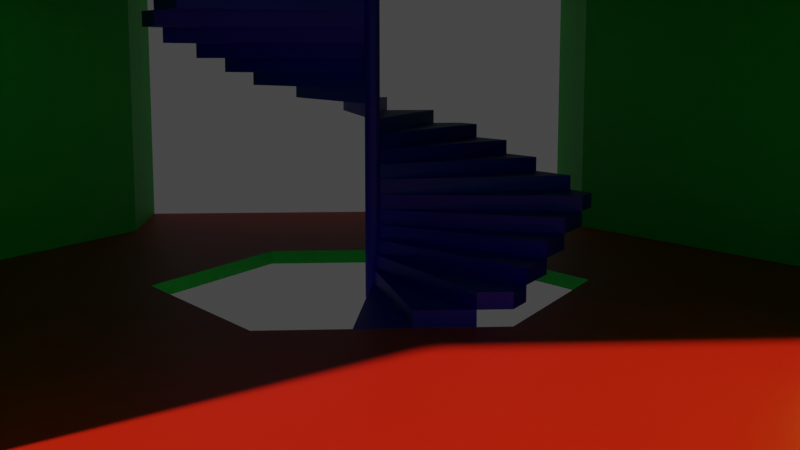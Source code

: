 # Source: hex_vestibule.blend  (saved by Blender 3.1.7; exported with 4.5.12 LTS)
import bpy
from mathutils import Matrix  # noqa: F401  (used for matrix-valued properties, if any)

bpy.ops.wm.read_factory_settings(use_empty=True)
scene = bpy.context.scene
scene.name = 'Scene'

# ---- collections
col_vestibule = bpy.data.collections.new('Vestibule'); scene.collection.children.link(col_vestibule)
col_reference = bpy.data.collections.new('Reference'); scene.collection.children.link(col_reference)
col_reference.hide_render = True

# ---- materials (node trees are filled in below, after node groups)
mat_material_001 = bpy.data.materials.new('Material.001')
mat_material_001.use_transparent_shadow = False
mat_material_002 = bpy.data.materials.new('Material.002')
mat_material_002.use_transparent_shadow = False
mat_material_003 = bpy.data.materials.new('Material.003')
mat_material_003.use_transparent_shadow = False

# ---- material node trees
mat_material_001.use_nodes = True; mat_material_001.node_tree.nodes.clear()
_N = mat_material_001.node_tree.nodes; _L = mat_material_001.node_tree.links
n0 = _N.new('ShaderNodeBsdfPrincipled'); n0.name = 'Principled BSDF'; n0.location = (10, 300)
n0.distribution = 'GGX'
n0.subsurface_method = 'BURLEY'
n0.inputs[0].default_value = (0.8, 0.01542, 0.0, 1.0)
n0.inputs[3].default_value = 1.45
n0.inputs[27].default_value = (0.0, 0.0, 0.0, 1.0)
n0.inputs[28].default_value = 1.0
n1 = _N.new('ShaderNodeOutputMaterial'); n1.name = 'Material Output'; n1.location = (300, 300)
_L.new(n0.outputs[0], n1.inputs[0])
n1.is_active_output = True
mat_material_002.use_nodes = True; mat_material_002.node_tree.nodes.clear()
_N = mat_material_002.node_tree.nodes; _L = mat_material_002.node_tree.links
n0 = _N.new('ShaderNodeBsdfPrincipled'); n0.name = 'Principled BSDF'; n0.location = (10, 300)
n0.distribution = 'GGX'
n0.subsurface_method = 'BURLEY'
n0.inputs[0].default_value = (0.0, 0.8, 0.05327, 1.0)
n0.inputs[3].default_value = 1.45
n0.inputs[27].default_value = (0.0, 0.0, 0.0, 1.0)
n0.inputs[28].default_value = 1.0
n1 = _N.new('ShaderNodeOutputMaterial'); n1.name = 'Material Output'; n1.location = (300, 300)
_L.new(n0.outputs[0], n1.inputs[0])
n1.is_active_output = True
mat_material_003.use_nodes = True; mat_material_003.node_tree.nodes.clear()
_N = mat_material_003.node_tree.nodes; _L = mat_material_003.node_tree.links
n0 = _N.new('ShaderNodeBsdfPrincipled'); n0.name = 'Principled BSDF'; n0.location = (10, 300)
n0.distribution = 'GGX'
n0.subsurface_method = 'BURLEY'
n0.inputs[0].default_value = (0.00799, 0.0, 0.8, 1.0)
n0.inputs[3].default_value = 1.45
n0.inputs[27].default_value = (0.0, 0.0, 0.0, 1.0)
n0.inputs[28].default_value = 1.0
n1 = _N.new('ShaderNodeOutputMaterial'); n1.name = 'Material Output'; n1.location = (300, 300)
_L.new(n0.outputs[0], n1.inputs[0])
n1.is_active_output = True

# ---- world
world_world = bpy.data.worlds.new('World'); scene.world = world_world
world_world.use_nodes = True; world_world.node_tree.nodes.clear()
_N = world_world.node_tree.nodes; _L = world_world.node_tree.links
n0 = _N.new('ShaderNodeOutputWorld'); n0.name = 'World Output'; n0.location = (300, 300)
n1 = _N.new('ShaderNodeBackground'); n1.name = 'Background'; n1.location = (10, 300)
n1.inputs[0].default_value = (0.05088, 0.05088, 0.05088, 1.0)
_L.new(n1.outputs[0], n0.inputs[0])
n0.is_active_output = True
world_world.color = (0.05088, 0.05088, 0.05088)
world_world.use_sun_shadow = False
world_world.sun_shadow_jitter_overblur = 0.0

# ---- cameras
cam_camera = bpy.data.cameras.new('Camera')
cam_camera.clip_end = 100.0
cam_camera.ortho_scale = 7.314

# ---- meshes
me_circle = bpy.data.meshes.new('Circle')
me_circle.from_pydata([(3.421, -1.975, 2.3), (3.421, -1.975, 0.0), (-3.421, -1.975, 0.0), (3.453e-07, -3.337, 0.0), (-3.421, 0.0, 0.0), (3.421, 0.0, 0.0), (-3.421, -1.975, 2.3), (3.453e-07, -3.337, 2.3), (2.395, -1.975, 2.3), (-2.395, -1.975, 2.3), (2.395, -1.975, 0.0), (-2.395, -1.975, 0.0), (1.177e-07, -1.975, 0.0), (8.829e-08, -1.481, 0.0), (-1.283, -0.7406, 0.0), (1.283, 0.0, 0.0), (-1.283, 0.0, 0.0), (1.283, -0.7406, 0.0), (3.421, 0.0, 2.3), (-3.421, 0.0, 2.3), (-1.283, 0.0, 2.3), (-1.283, -0.7406, 2.3), (1.295e-07, -1.481, 2.3), (1.283, -0.7406, 2.3), (1.283, 0.0, 2.3), (8.829e-08, -1.481, -0.1), (-1.283, -0.7406, -0.1), (1.283, 0.0, -0.1), (-1.283, 0.0, -0.1), (1.283, -0.7406, -0.1), (3.465, -1.975, 2.3), (3.465, -1.975, 0.0), (3.465, 0.0, 0.0), (3.465, 0.0, 2.3), (-3.465, -1.975, 0.0), (-3.465, 0.0, 0.0), (-3.465, -1.975, 2.3), (-3.465, 0.0, 2.3)], [], [(11, 9, 7, 3), (9, 11, 2, 6), (0, 1, 10, 8), (17, 1, 5, 15), (2, 11, 12, 13, 14), (4, 2, 14, 16), (13, 12, 10, 1, 17), (3, 10, 12, 11), (24, 18, 0, 23), (7, 22, 23, 0, 8), (9, 6, 21, 22, 7), (6, 19, 20, 21), (14, 13, 25, 26), (13, 17, 29, 25), (16, 14, 26, 28), (17, 15, 27, 29), (0, 18, 33, 30), (5, 1, 31, 32), (1, 0, 30, 31), (19, 6, 36, 37), (6, 2, 34, 36), (2, 4, 35, 34), (7, 8, 10, 3)])
me_circle.polygons.foreach_set('material_index', [1, 1, 1, 0, 0, 0, 0, 0, 1, 1, 1, 1, 1, 1, 1, 1, 1, 0, 1, 1, 1, 0, 1])
_uv = me_circle.uv_layers.new(name='UVMap')
_uv.uv.foreach_set('vector', [0.7354, 0.1179, 0.9885, 0.1179, 0.9885, 0.4211, 0.7354, 0.4211, 0.9885, 0.1179, 0.7354, 0.1179, 0.7354, 0.004926, 0.9885, 0.004926, 0.9885, 0.8372, 0.7354, 0.8372, 0.7354, 0.7243, 0.9885, 0.7243, 0.6536, 0.2402, 0.5177, 0.004925, 0.7351, 0.004925, 0.7351, 0.2402, 0.5177, 0.7579, 0.5177, 0.6449, 0.5177, 0.3814, 0.5721, 0.3814, 0.6536, 0.5226, 0.7351, 0.7579, 0.5177, 0.7579, 0.6536, 0.5226, 0.7351, 0.5226, 0.5721, 0.3814, 0.5177, 0.3814, 0.5177, 0.1179, 0.5177, 0.004925, 0.6536, 0.2402, 0.3678, 0.3814, 0.5177, 0.1179, 0.5177, 0.3814, 0.5177, 0.6449, 0.3675, 0.5226, 0.3675, 0.7579, 0.1501, 0.7579, 0.2859, 0.5226, 0.0001593, 0.3814, 0.2044, 0.3814, 0.2859, 0.5226, 0.1501, 0.7579, 0.1501, 0.6449, 0.1501, 0.1179, 0.1501, 0.004925, 0.2859, 0.2402, 0.2044, 0.3814, 0.0001593, 0.3814, 0.1501, 0.004925, 0.3675, 0.004925, 0.3675, 0.2402, 0.2859, 0.2402, 0.9998, 0.08167, 0.9998, 0.2447, 0.9888, 0.2447, 0.9888, 0.08167, 0.9998, 0.2447, 0.9998, 0.4077, 0.9888, 0.4077, 0.9888, 0.2447, 0.9998, 0.0001594, 0.9998, 0.08167, 0.9888, 0.08167, 0.9888, 0.0001593, 0.9998, 0.4077, 0.9998, 0.4892, 0.9888, 0.4892, 0.9888, 0.4077, 0.1501, 0.7579, 0.3675, 0.7579, 0.3675, 0.7626, 0.1501, 0.7626, 0.7351, 0.004925, 0.5177, 0.004925, 0.5177, 0.0001596, 0.7351, 0.0001593, 0.7354, 0.8372, 0.9885, 0.8372, 0.9885, 0.842, 0.7354, 0.842, 0.3675, 0.004925, 0.1501, 0.004925, 0.1501, 0.0001596, 0.3675, 0.0001593, 0.9885, 0.004926, 0.7354, 0.004926, 0.7354, 0.0001607, 0.9885, 0.0001593, 0.5177, 0.7579, 0.7351, 0.7579, 0.7351, 0.7626, 0.5177, 0.7626, 0.9885, 0.4211, 0.9885, 0.7243, 0.7354, 0.7243, 0.7354, 0.4211])
me_circle.materials.append(mat_material_001)
me_circle.materials.append(mat_material_002)
me_circle.use_remesh_fix_poles = True
me_circle.use_remesh_preserve_attributes = False
me_circle.update()
me_cylinder_001 = bpy.data.meshes.new('Cylinder.001')
me_cylinder_001.from_pydata([(-0.006526, 0.04957, -0.1), (-0.006526, 0.04957, 0.0), (0.006526, 0.04957, -0.1), (0.006526, 0.04957, 0.0), (0.01913, 0.04619, -0.1), (0.01913, 0.04619, 0.0), (0.03044, 0.03967, -0.1), (0.03044, 0.03967, 0.0), (0.03967, 0.03044, -0.1), (0.03967, 0.03044, 0.0), (0.04619, 0.01913, -0.1), (0.04619, 0.01913, 0.0), (0.04957, 0.006526, -0.1), (0.04957, 0.006526, 0.0), (0.04957, -0.006526, -0.1), (0.04957, -0.006526, 0.0), (0.04619, -0.01913, -0.1), (0.04619, -0.01913, 0.0), (0.03967, -0.03044, -0.1), (0.03967, -0.03044, 0.0), (0.03044, -0.03967, -0.1), (0.03044, -0.03967, 0.0), (0.01913, -0.04619, -0.1), (0.01913, -0.04619, 0.0), (0.006526, -0.04957, -0.1), (0.006526, -0.04957, 0.0), (-0.006526, -0.04957, -0.1), (-0.006526, -0.04957, 0.0), (-0.01913, -0.04619, -0.1), (-0.01913, -0.04619, 0.0), (-0.03044, -0.03967, -0.1), (-0.03044, -0.03967, 0.0), (-0.03967, -0.03044, -0.1), (-0.03967, -0.03044, 0.0), (-0.04619, -0.01913, -0.1), (-0.04619, -0.01913, 0.0), (-0.04957, -0.006526, -0.1), (-0.04957, -0.006526, 0.0), (-0.04957, 0.006526, -0.1), (-0.04957, 0.006526, 0.0), (-0.04619, 0.01913, -0.1), (-0.04619, 0.01913, 0.0), (-0.03967, 0.03044, -0.1), (-0.03967, 0.03044, 0.0), (-0.03044, 0.03967, -0.1), (-0.03044, 0.03967, 0.0), (-0.01913, 0.04619, -0.1), (-0.01913, 0.04619, 0.0), (1.809, 0.2382, 0.0), (1.809, 0.2382, -0.1), (1.809, -0.2382, -0.1), (1.809, -0.2382, 0.0)], [], [(0, 1, 3, 2), (2, 3, 5, 4), (4, 5, 7, 6), (6, 7, 9, 8), (8, 9, 11, 10), (10, 11, 13, 12), (14, 12, 49, 50), (14, 15, 17, 16), (16, 17, 19, 18), (18, 19, 21, 20), (20, 21, 23, 22), (22, 23, 25, 24), (24, 25, 27, 26), (26, 27, 29, 28), (28, 29, 31, 30), (30, 31, 33, 32), (32, 33, 35, 34), (34, 35, 37, 36), (36, 37, 39, 38), (38, 39, 41, 40), (40, 41, 43, 42), (42, 43, 45, 44), (44, 45, 47, 46), (46, 47, 1, 0), (49, 48, 51, 50), (13, 15, 51, 48), (12, 13, 48, 49), (15, 14, 50, 51)])
_uv = me_cylinder_001.uv_layers.new(name='UVMap')
_uv.uv.foreach_set('vector', [0.7169, 0.213, 0.8129, 0.213, 0.8129, 0.2256, 0.7169, 0.2256, 0.7169, 0.2256, 0.8129, 0.2256, 0.8129, 0.2381, 0.7169, 0.2381, 0.7169, 0.2381, 0.8129, 0.2381, 0.8129, 0.2506, 0.7169, 0.2506, 0.7169, 0.2506, 0.8129, 0.2506, 0.8129, 0.2631, 0.7169, 0.2631, 0.7169, 0.2631, 0.8129, 0.2631, 0.8129, 0.2757, 0.7169, 0.2757, 0.7169, 0.2757, 0.8129, 0.2757, 0.8129, 0.2882, 0.7169, 0.2882, 0.6047, 0.03069, 0.6211, 0.03284, 0.6211, 0.9693, 0.3664, 0.9358, 0.7169, 0.0001013, 0.8129, 0.0001014, 0.8129, 0.01263, 0.7169, 0.01263, 0.7169, 0.01263, 0.8129, 0.01263, 0.8129, 0.02515, 0.7169, 0.02515, 0.7169, 0.02515, 0.8129, 0.02515, 0.8129, 0.03768, 0.7169, 0.03768, 0.7169, 0.03768, 0.8129, 0.03768, 0.8129, 0.0502, 0.7169, 0.0502, 0.7169, 0.0502, 0.8129, 0.0502, 0.8129, 0.06273, 0.7169, 0.06273, 0.7169, 0.06273, 0.8129, 0.06273, 0.8129, 0.07526, 0.7169, 0.07526, 0.7169, 0.07526, 0.8129, 0.07526, 0.8129, 0.08778, 0.7169, 0.08778, 0.7169, 0.08778, 0.8129, 0.08778, 0.8129, 0.1003, 0.7169, 0.1003, 0.7169, 0.1003, 0.8129, 0.1003, 0.8129, 0.1128, 0.7169, 0.1128, 0.7169, 0.1128, 0.8129, 0.1128, 0.8129, 0.1254, 0.7169, 0.1254, 0.7169, 0.1254, 0.8129, 0.1254, 0.8129, 0.1379, 0.7169, 0.1379, 0.7169, 0.1379, 0.8129, 0.1379, 0.8129, 0.1504, 0.7169, 0.1504, 0.7169, 0.1504, 0.8129, 0.1504, 0.8129, 0.1629, 0.7169, 0.1629, 0.7169, 0.1629, 0.8129, 0.1629, 0.8129, 0.1755, 0.7169, 0.1755, 0.7169, 0.1755, 0.8129, 0.1755, 0.8129, 0.188, 0.7169, 0.188, 0.7169, 0.188, 0.8129, 0.188, 0.8129, 0.2005, 0.7169, 0.2005, 0.7169, 0.2005, 0.8129, 0.2005, 0.8129, 0.213, 0.7169, 0.213, 0.0001013, 0.9026, 0.03629, 0.8142, 0.274, 0.9115, 0.2378, 0.9999, 0.4971, 0.0001013, 0.5123, 0.006353, 0.274, 0.9115, 0.03629, 0.8142, 0.6211, 0.03284, 0.7167, 0.03284, 0.7167, 0.9693, 0.6211, 0.9693, 0.5123, 0.006353, 0.6047, 0.03069, 0.3664, 0.9358, 0.274, 0.9115])
me_cylinder_001.materials.append(mat_material_003)
me_cylinder_001.use_remesh_fix_poles = True
me_cylinder_001.use_remesh_preserve_attributes = False
me_cylinder_001.update()
me_cylinder = bpy.data.meshes.new('Cylinder')
me_cylinder.from_pydata([(0.0, 0.25, -0.9), (0.0, 0.25, 0.9), (0.04877, 0.2452, -0.9), (0.04877, 0.2452, 0.9), (0.09567, 0.231, -0.9), (0.09567, 0.231, 0.9), (0.1389, 0.2079, -0.9), (0.1389, 0.2079, 0.9), (0.1768, 0.1768, -0.9), (0.1768, 0.1768, 0.9), (0.2079, 0.1389, -0.9), (0.2079, 0.1389, 0.9), (0.231, 0.09567, -0.9), (0.231, 0.09567, 0.9), (0.2452, 0.04877, -0.9), (0.2452, 0.04877, 0.9), (0.25, -1.093e-08, -0.9), (0.25, -1.093e-08, 0.9), (0.2452, -0.04877, -0.9), (0.2452, -0.04877, 0.9), (0.231, -0.09567, -0.9), (0.231, -0.09567, 0.9), (0.2079, -0.1389, -0.9), (0.2079, -0.1389, 0.9), (0.1768, -0.1768, -0.9), (0.1768, -0.1768, 0.9), (0.1389, -0.2079, -0.9), (0.1389, -0.2079, 0.9), (0.09567, -0.231, -0.9), (0.09567, -0.231, 0.9), (0.04877, -0.2452, -0.9), (0.04877, -0.2452, 0.9), (-2.186e-08, -0.25, -0.9), (-2.186e-08, -0.25, 0.9), (-0.04877, -0.2452, -0.9), (-0.04877, -0.2452, 0.9), (-0.09567, -0.231, -0.9), (-0.09567, -0.231, 0.9), (-0.1389, -0.2079, -0.9), (-0.1389, -0.2079, 0.9), (-0.1768, -0.1768, -0.9), (-0.1768, -0.1768, 0.9), (-0.2079, -0.1389, -0.9), (-0.2079, -0.1389, 0.9), (-0.231, -0.09567, -0.9), (-0.231, -0.09567, 0.9), (-0.2452, -0.04877, -0.9), (-0.2452, -0.04877, 0.9), (-0.25, 2.981e-09, -0.9), (-0.25, 2.981e-09, 0.9), (-0.2452, 0.04877, -0.9), (-0.2452, 0.04877, 0.9), (-0.231, 0.09567, -0.9), (-0.231, 0.09567, 0.9), (-0.2079, 0.1389, -0.9), (-0.2079, 0.1389, 0.9), (-0.1768, 0.1768, -0.9), (-0.1768, 0.1768, 0.9), (-0.1389, 0.2079, -0.9), (-0.1389, 0.2079, 0.9), (-0.09567, 0.231, -0.9), (-0.09567, 0.231, 0.9), (-0.04877, 0.2452, -0.9), (-0.04877, 0.2452, 0.9)], [], [(0, 1, 3, 2), (2, 3, 5, 4), (4, 5, 7, 6), (6, 7, 9, 8), (8, 9, 11, 10), (10, 11, 13, 12), (12, 13, 15, 14), (14, 15, 17, 16), (16, 17, 19, 18), (18, 19, 21, 20), (20, 21, 23, 22), (22, 23, 25, 24), (24, 25, 27, 26), (26, 27, 29, 28), (28, 29, 31, 30), (30, 31, 33, 32), (32, 33, 35, 34), (34, 35, 37, 36), (36, 37, 39, 38), (38, 39, 41, 40), (40, 41, 43, 42), (42, 43, 45, 44), (44, 45, 47, 46), (46, 47, 49, 48), (48, 49, 51, 50), (50, 51, 53, 52), (52, 53, 55, 54), (54, 55, 57, 56), (56, 57, 59, 58), (58, 59, 61, 60), (3, 1, 63, 61, 59, 57, 55, 53, 51, 49, 47, 45, 43, 41, 39, 37, 35, 33, 31, 29, 27, 25, 23, 21, 19, 17, 15, 13, 11, 9, 7, 5), (60, 61, 63, 62), (62, 63, 1, 0), (0, 2, 4, 6, 8, 10, 12, 14, 16, 18, 20, 22, 24, 26, 28, 30, 32, 34, 36, 38, 40, 42, 44, 46, 48, 50, 52, 54, 56, 58, 60, 62)])
_uv = me_cylinder.uv_layers.new(name='UVMap')
_uv.uv.foreach_set('vector', [1.0, 0.5, 1.0, 1.0, 0.9688, 1.0, 0.9688, 0.5, 0.9688, 0.5, 0.9688, 1.0, 0.9375, 1.0, 0.9375, 0.5, 0.9375, 0.5, 0.9375, 1.0, 0.9062, 1.0, 0.9062, 0.5, 0.9062, 0.5, 0.9062, 1.0, 0.875, 1.0, 0.875, 0.5, 0.875, 0.5, 0.875, 1.0, 0.8438, 1.0, 0.8438, 0.5, 0.8438, 0.5, 0.8438, 1.0, 0.8125, 1.0, 0.8125, 0.5, 0.8125, 0.5, 0.8125, 1.0, 0.7812, 1.0, 0.7812, 0.5, 0.7812, 0.5, 0.7812, 1.0, 0.75, 1.0, 0.75, 0.5, 0.75, 0.5, 0.75, 1.0, 0.7188, 1.0, 0.7188, 0.5, 0.7188, 0.5, 0.7188, 1.0, 0.6875, 1.0, 0.6875, 0.5, 0.6875, 0.5, 0.6875, 1.0, 0.6562, 1.0, 0.6562, 0.5, 0.6562, 0.5, 0.6562, 1.0, 0.625, 1.0, 0.625, 0.5, 0.625, 0.5, 0.625, 1.0, 0.5938, 1.0, 0.5938, 0.5, 0.5938, 0.5, 0.5938, 1.0, 0.5625, 1.0, 0.5625, 0.5, 0.5625, 0.5, 0.5625, 1.0, 0.5312, 1.0, 0.5312, 0.5, 0.5312, 0.5, 0.5312, 1.0, 0.5, 1.0, 0.5, 0.5, 0.5, 0.5, 0.5, 1.0, 0.4688, 1.0, 0.4688, 0.5, 0.4688, 0.5, 0.4688, 1.0, 0.4375, 1.0, 0.4375, 0.5, 0.4375, 0.5, 0.4375, 1.0, 0.4062, 1.0, 0.4062, 0.5, 0.4062, 0.5, 0.4062, 1.0, 0.375, 1.0, 0.375, 0.5, 0.375, 0.5, 0.375, 1.0, 0.3438, 1.0, 0.3438, 0.5, 0.3438, 0.5, 0.3438, 1.0, 0.3125, 1.0, 0.3125, 0.5, 0.3125, 0.5, 0.3125, 1.0, 0.2812, 1.0, 0.2812, 0.5, 0.2812, 0.5, 0.2812, 1.0, 0.25, 1.0, 0.25, 0.5, 0.25, 0.5, 0.25, 1.0, 0.2188, 1.0, 0.2188, 0.5, 0.2188, 0.5, 0.2188, 1.0, 0.1875, 1.0, 0.1875, 0.5, 0.1875, 0.5, 0.1875, 1.0, 0.1562, 1.0, 0.1562, 0.5, 0.1562, 0.5, 0.1562, 1.0, 0.125, 1.0, 0.125, 0.5, 0.125, 0.5, 0.125, 1.0, 0.09375, 1.0, 0.09375, 0.5, 0.09375, 0.5, 0.09375, 1.0, 0.0625, 1.0, 0.0625, 0.5, 0.2968, 0.4854, 0.25, 0.49, 0.2032, 0.4854, 0.1582, 0.4717, 0.1167, 0.4496, 0.08029, 0.4197, 0.05045, 0.3833, 0.02827, 0.3418, 0.01461, 0.2968, 0.01, 0.25, 0.01461, 0.2032, 0.02827, 0.1582, 0.05045, 0.1167, 0.08029, 0.08029, 0.1167, 0.05045, 0.1582, 0.02827, 0.2032, 0.01461, 0.25, 0.01, 0.2968, 0.01461, 0.3418, 0.02827, 0.3833, 0.05045, 0.4197, 0.08029, 0.4496, 0.1167, 0.4717, 0.1582, 0.4854, 0.2032, 0.49, 0.25, 0.4854, 0.2968, 0.4717, 0.3418, 0.4496, 0.3833, 0.4197, 0.4197, 0.3833, 0.4496, 0.3418, 0.4717, 0.0625, 0.5, 0.0625, 1.0, 0.03125, 1.0, 0.03125, 0.5, 0.03125, 0.5, 0.03125, 1.0, 0.0, 1.0, 0.0, 0.5, 0.75, 0.49, 0.7968, 0.4854, 0.8418, 0.4717, 0.8833, 0.4496, 0.9197, 0.4197, 0.9496, 0.3833, 0.9717, 0.3418, 0.9854, 0.2968, 0.99, 0.25, 0.9854, 0.2032, 0.9717, 0.1582, 0.9496, 0.1167, 0.9197, 0.08029, 0.8833, 0.05045, 0.8418, 0.02827, 0.7968, 0.01461, 0.75, 0.01, 0.7032, 0.01461, 0.6582, 0.02827, 0.6167, 0.05045, 0.5803, 0.08029, 0.5504, 0.1167, 0.5283, 0.1582, 0.5146, 0.2032, 0.51, 0.25, 0.5146, 0.2968, 0.5283, 0.3418, 0.5504, 0.3833, 0.5803, 0.4197, 0.6167, 0.4496, 0.6582, 0.4717, 0.7032, 0.4854])
me_cylinder.use_remesh_fix_poles = True
me_cylinder.use_remesh_preserve_attributes = False
me_cylinder.update()
me_cylinder_002 = bpy.data.meshes.new('Cylinder.002')
me_cylinder_002.from_pydata([(0.0, 1.0, -0.1), (0.0, 1.0, 2.3), (0.866, 0.5, -0.1), (0.866, 0.5, 2.3), (0.866, -0.5, -0.1), (0.866, -0.5, 2.3), (-8.742e-08, -1.0, -0.1), (-8.742e-08, -1.0, 2.3), (-0.866, -0.5, -0.1), (-0.866, -0.5, 2.3), (-0.866, 0.5, -0.1), (-0.866, 0.5, 2.3)], [], [(0, 1, 3, 2), (2, 3, 5, 4), (4, 5, 7, 6), (6, 7, 9, 8), (3, 1, 11, 9, 7, 5), (8, 9, 11, 10), (10, 11, 1, 0), (0, 2, 4, 6, 8, 10)])
_uv = me_cylinder_002.uv_layers.new(name='UVMap')
_uv.uv.foreach_set('vector', [1.0, 0.5, 1.0, 1.0, 0.8333, 1.0, 0.8333, 0.5, 0.8333, 0.5, 0.8333, 1.0, 0.6667, 1.0, 0.6667, 0.5, 0.6667, 0.5, 0.6667, 1.0, 0.5, 1.0, 0.5, 0.5, 0.5, 0.5, 0.5, 1.0, 0.3333, 1.0, 0.3333, 0.5, 0.4578, 0.37, 0.25, 0.49, 0.04215, 0.37, 0.04215, 0.13, 0.25, 0.01, 0.4578, 0.13, 0.3333, 0.5, 0.3333, 1.0, 0.1667, 1.0, 0.1667, 0.5, 0.1667, 0.5, 0.1667, 1.0, -8.941e-08, 1.0, -8.941e-08, 0.5, 0.75, 0.49, 0.9578, 0.37, 0.9578, 0.13, 0.75, 0.01, 0.5422, 0.13, 0.5422, 0.37])
me_cylinder_002.use_remesh_fix_poles = True
me_cylinder_002.use_remesh_preserve_attributes = False
me_cylinder_002.update()

# ---- objects
ob_vestibule = bpy.data.objects.new('Vestibule', me_circle)
ob_stairs = bpy.data.objects.new('Stairs', me_cylinder_001)
ob_person_reference = bpy.data.objects.new('Person Reference', me_cylinder)
ob_camera = bpy.data.objects.new('Camera', cam_camera)
ob_stair_clip_cylinder = bpy.data.objects.new('Stair Clip Cylinder', me_cylinder_002)
ob_stairs_array_offset = bpy.data.objects.new('Stairs Array Offset', None)
ob_floor_array_offset = bpy.data.objects.new('Floor Array Offset', None)

# ---- transforms, parenting, visibility, modifiers, constraints
ob_vestibule.location = (0.0, 0.0, 0.0)
_m = ob_vestibule.modifiers.new('Mirror', 'MIRROR')
_m.use_axis = (False, True, False)
_m.use_clip = True
_m = ob_vestibule.modifiers.new('Array', 'ARRAY')
_m.use_relative_offset = False
_m.relative_offset_displace = (0.0, 0.0, 0.0)
_m.use_merge_vertices = True
_m.use_object_offset = True
_m.offset_object = ob_floor_array_offset
_m = ob_vestibule.modifiers.new('Decimate', 'DECIMATE')
_m.decimate_type = 'DISSOLVE'
_m.angle_limit = 0.001745
_m.delimit = {'MATERIAL'}
ob_stairs.location = (0.0, 0.0, 0.0)
_m = ob_stairs.modifiers.new('Array', 'ARRAY')
_m.count = 48
_m.use_relative_offset = False
_m.relative_offset_displace = (0.0, 0.0, 1.0)
_m.use_merge_vertices = True
_m.use_object_offset = True
_m.offset_object = ob_stairs_array_offset
_m = ob_stairs.modifiers.new('Boolean', 'BOOLEAN')
_m.object = ob_stair_clip_cylinder
_m.operation = 'INTERSECT'
_m.use_self = True
_m = ob_stairs.modifiers.new('Decimate', 'DECIMATE')
_m.decimate_type = 'DISSOLVE'
_m.angle_limit = 0.001745
_m.delimit = {'MATERIAL'}
ob_person_reference.location = (0.6112, 1.951, 1.0)
ob_person_reference.hide_render = True
ob_camera.location = (7.359, -0.3089, 1.513)
ob_camera.rotation_euler = (1.42, 0.0, 1.504)
ob_camera.lock_rotations_4d = False
ob_camera.empty_display_type = 'ARROWS'
ob_camera.color = (0.0, 0.0, 0.0, 0.0)
ob_camera.hide_render = True
ob_camera.display_type = 'WIRE'
ob_camera.lineart.crease_threshold = 0.0
ob_stair_clip_cylinder.location = (0.0, 0.0, 0.0)
ob_stair_clip_cylinder.scale = (1.481, 1.481, 2.459)
ob_stair_clip_cylinder.hide_render = True
ob_stairs_array_offset.location = (0.0, 0.0, 0.1)
ob_stairs_array_offset.rotation_euler = (0.0, -0.0, 0.2618)
ob_stairs_array_offset.hide_render = True
ob_floor_array_offset.location = (0.0, 0.0, 2.4)
ob_floor_array_offset.rotation_euler = (0.0, -0.0, 1.047)
ob_floor_array_offset.hide_render = True

# ---- collection membership
col_vestibule.objects.link(ob_vestibule)
col_vestibule.objects.link(ob_stairs)
col_reference.objects.link(ob_person_reference)
col_reference.objects.link(ob_camera)
col_reference.objects.link(ob_stair_clip_cylinder)
col_reference.objects.link(ob_stairs_array_offset)
col_reference.objects.link(ob_floor_array_offset)

# ---- scene / render settings (as saved in the file)
scene.camera = ob_camera
scene.frame_start = 1; scene.frame_end = 250; scene.frame_set(1)
scene.render.engine = 'BLENDER_EEVEE_NEXT'
scene.cycles.use_denoising = False
scene.cycles.samples = 128
scene.cycles.sampling_pattern = 'TABULATED_SOBOL'
scene.cycles.use_adaptive_sampling = False
scene.cycles.use_light_tree = False
scene.view_settings.view_transform = 'Filmic'
bpy.context.view_layer.update()

# ---- added for rendering (the .blend has no usable light): sun
light_auto_sun = bpy.data.lights.new('AutoSun', 'SUN')
light_auto_sun.energy = 3.0
light_auto_sun.angle = 0.0523599
ob_auto_sun = bpy.data.objects.new('AutoSun', light_auto_sun)
scene.collection.objects.link(ob_auto_sun)
ob_auto_sun.rotation_euler = (0.872665, 0.174533, 0.523599)
bpy.context.view_layer.update()

